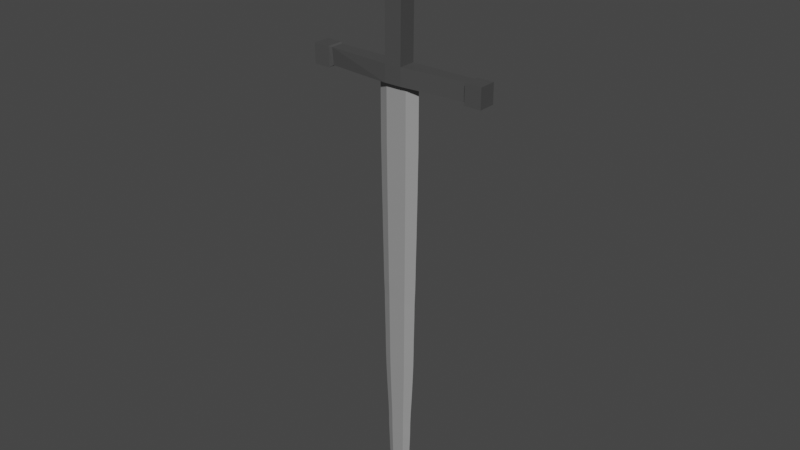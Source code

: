 # Source: sword2ta.blend  (saved by Blender 3.2.14; exported with 4.5.12 LTS)
import bpy
from mathutils import Matrix  # noqa: F401  (used for matrix-valued properties, if any)

bpy.ops.wm.read_factory_settings(use_empty=True)
scene = bpy.context.scene
scene.name = 'Scene'

# ---- collections
col_collection = bpy.data.collections.new('Collection'); scene.collection.children.link(col_collection)

# ---- materials (node trees are filled in below, after node groups)
mat_material_001 = bpy.data.materials.new('Material.001')
mat_material_001.use_transparent_shadow = False
mat_material = bpy.data.materials.new('Material')
mat_material.use_transparent_shadow = False

# ---- material node trees
mat_material_001.use_nodes = True; mat_material_001.node_tree.nodes.clear()
_N = mat_material_001.node_tree.nodes; _L = mat_material_001.node_tree.links
n0 = _N.new('ShaderNodeBsdfPrincipled'); n0.name = 'Principled BSDF'; n0.location = (10, 300)
n0.distribution = 'GGX'
n0.subsurface_method = 'RANDOM_WALK_SKIN'
n0.inputs[0].default_value = (0.06998, 0.06998, 0.06998, 1.0)
n0.inputs[3].default_value = 1.45
n0.inputs[27].default_value = (0.0, 0.0, 0.0, 1.0)
n0.inputs[28].default_value = 1.0
n1 = _N.new('ShaderNodeOutputMaterial'); n1.name = 'Material Output'; n1.location = (300, 300)
_L.new(n0.outputs[0], n1.inputs[0])
n1.is_active_output = True
mat_material.use_nodes = True; mat_material.node_tree.nodes.clear()
_N = mat_material.node_tree.nodes; _L = mat_material.node_tree.links
n0 = _N.new('ShaderNodeBsdfPrincipled'); n0.name = 'Principled BSDF'; n0.location = (10, 300)
n0.distribution = 'GGX'
n0.subsurface_method = 'RANDOM_WALK_SKIN'
n0.inputs[0].default_value = (0.3108, 0.3108, 0.3108, 1.0)
n0.inputs[3].default_value = 1.45
n0.inputs[27].default_value = (0.0, 0.0, 0.0, 1.0)
n0.inputs[28].default_value = 1.0
n1 = _N.new('ShaderNodeOutputMaterial'); n1.name = 'Material Output'; n1.location = (300, 300)
_L.new(n0.outputs[0], n1.inputs[0])
n1.is_active_output = True

# ---- world
world_world = bpy.data.worlds.new('World'); scene.world = world_world
world_world.use_nodes = True; world_world.node_tree.nodes.clear()
_N = world_world.node_tree.nodes; _L = world_world.node_tree.links
n0 = _N.new('ShaderNodeOutputWorld'); n0.name = 'World Output'; n0.location = (300, 300)
n1 = _N.new('ShaderNodeBackground'); n1.name = 'Background'; n1.location = (10, 300)
n1.inputs[0].default_value = (0.05088, 0.05088, 0.05088, 1.0)
_L.new(n1.outputs[0], n0.inputs[0])
n0.is_active_output = True
world_world.color = (0.05088, 0.05088, 0.05088)
world_world.use_sun_shadow = False
world_world.sun_shadow_jitter_overblur = 0.0

# ---- meshes
me_cube = bpy.data.meshes.new('Cube')
me_cube.from_pydata([(-1.0, -1.0, -1.0), (-1.0, -1.0, 1.0), (-1.0, 1.0, -1.0), (-1.0, 1.0, 1.0), (1.0, -1.0, -1.0), (1.0, -1.0, 1.0), (1.0, 1.0, -1.0), (1.0, 1.0, 1.0), (-0.8727, -0.8727, -1.169), (-0.8727, 0.8727, -1.169), (0.8727, -0.8727, -1.169), (0.8727, 0.8727, -1.169), (-0.8727, -0.9996, -15.34), (-0.8727, 0.7458, -15.34), (0.8727, -0.9996, -15.32), (0.8727, 0.7458, -15.32), (0.8727, -0.9996, -13.56), (0.8727, 0.7458, -13.56), (-0.8727, 0.7458, -13.6), (-0.8727, -0.9996, -13.6), (9.299, -0.8727, -15.44), (9.299, 0.8727, -15.44), (9.299, -0.8727, -13.44), (9.299, 0.8727, -13.44), (-9.311, -0.8727, -15.47), (-9.311, 0.8727, -15.47), (-9.311, 0.8727, -13.47), (-9.311, -0.8727, -13.47), (7.615, 0.8727, -15.44), (7.615, -0.8727, -15.44), (7.615, 0.8727, -13.44), (7.615, -0.8727, -13.44), (-7.627, 0.8727, -13.47), (-7.627, -0.8727, -13.47), (-7.627, 0.8727, -15.47), (-7.627, -0.8727, -15.47), (7.473, -0.4031, -15.31), (7.473, -0.4031, -13.56), (7.473, 0.7458, -15.31), (7.473, 0.7458, -13.56), (-7.485, -0.5615, -13.6), (-7.485, 0.7458, -13.6), (-7.485, 0.7458, -15.35), (-7.485, -0.4031, -15.35), (-2.239, -9.513e-08, -18.06), (-2.239, -9.513e-08, -14.79), (-1.151, 0.4733, -18.06), (-1.151, 0.4733, -14.79), (1.025, 0.4733, -18.06), (1.025, 0.4733, -14.79), (2.113, 4.735e-08, -18.06), (2.113, 4.735e-08, -14.79), (1.025, -0.4733, -18.06), (1.025, -0.4733, -14.79), (-1.151, -0.4733, -18.06), (-1.151, -0.4733, -14.79), (-0.06305, -4.072e-09, -59.67), (-2.239, -9.513e-08, -20.02), (-2.239, -9.513e-08, -21.46), (-2.211, -9.411e-08, -22.89), (-2.192, -9.343e-08, -24.32), (-2.173, -9.278e-08, -25.76), (-2.147, -9.186e-08, -27.19), (-2.117, -9.078e-08, -28.63), (-2.098, -9.009e-08, -30.06), (-2.068, -8.906e-08, -31.5), (-2.035, -8.788e-08, -32.93), (-2.015, -8.717e-08, -34.37), (-1.984, -8.605e-08, -35.8), (-1.924, -8.393e-08, -37.24), (-1.912, -8.348e-08, -38.67), (-1.883, -8.248e-08, -40.11), (-1.85, -8.13e-08, -41.54), (-1.838, -8.085e-08, -42.98), (-1.809, -7.984e-08, -44.41), (-1.755, -7.792e-08, -45.85), (-1.687, -7.549e-08, -47.28), (-1.611, -7.28e-08, -48.72), (-1.522, -6.933e-08, -50.15), (-1.464, -6.759e-08, -51.59), (-1.448, -6.702e-08, -53.02), (-1.384, -6.474e-08, -54.46), (-1.329, -6.278e-08, -55.89), (-1.22, -5.89e-08, -57.33), (-0.8696, -4.519e-08, -58.76), (-0.4663, -0.1754, -58.76), (-0.6415, -0.2516, -57.33), (-0.696, -0.2753, -55.89), (-0.7236, -0.2873, -54.46), (-0.7556, -0.3012, -53.02), (-0.7638, -0.3048, -51.59), (-0.7926, -0.3173, -50.15), (-0.8369, -0.3366, -48.72), (-0.8749, -0.3531, -47.28), (-0.9091, -0.368, -45.85), (-0.936, -0.3797, -44.41), (-0.9503, -0.3859, -42.98), (-0.9566, -0.3887, -41.54), (-0.9732, -0.3959, -40.11), (-0.9873, -0.402, -38.67), (-0.9936, -0.4047, -37.24), (-1.024, -0.4178, -35.8), (-1.039, -0.4246, -34.37), (-1.049, -0.4289, -32.93), (-1.066, -0.4361, -31.5), (-1.08, -0.4425, -30.06), (-1.09, -0.4467, -28.63), (-1.105, -0.4533, -27.19), (-1.118, -0.4589, -25.76), (-1.127, -0.4629, -24.32), (-1.137, -0.467, -22.89), (-1.151, -0.4733, -21.46), (-1.151, -0.4733, -20.02), (1.025, -0.4733, -20.02), (1.025, -0.4733, -21.46), (1.011, -0.467, -22.89), (1.001, -0.4629, -24.32), (0.9921, -0.4589, -25.76), (0.9791, -0.4533, -27.19), (0.964, -0.4467, -28.63), (0.9542, -0.4425, -30.06), (0.9396, -0.4361, -31.5), (0.923, -0.4289, -32.93), (0.9131, -0.4246, -34.37), (0.8974, -0.4178, -35.8), (0.8675, -0.4047, -37.24), (0.8612, -0.402, -38.67), (0.8471, -0.3959, -40.11), (0.8305, -0.3887, -41.54), (0.8242, -0.3859, -42.98), (0.8099, -0.3797, -44.41), (0.783, -0.368, -45.85), (0.7488, -0.3531, -47.28), (0.7108, -0.3366, -48.72), (0.6664, -0.3173, -50.15), (0.6377, -0.3048, -51.59), (0.6295, -0.3012, -53.02), (0.5975, -0.2873, -54.46), (0.5699, -0.2753, -55.89), (0.5154, -0.2516, -57.33), (0.3402, -0.1754, -58.76), (0.7435, 7.612e-09, -58.76), (1.094, 1.683e-08, -57.33), (1.203, 2.01e-08, -55.89), (1.258, 2.175e-08, -54.46), (1.322, 2.367e-08, -53.02), (1.338, 2.415e-08, -51.59), (1.396, 2.619e-08, -50.15), (1.485, 2.854e-08, -48.72), (1.561, 3.081e-08, -47.28), (1.629, 3.285e-08, -45.85), (1.683, 3.447e-08, -44.41), (1.711, 3.532e-08, -42.98), (1.724, 3.57e-08, -41.54), (1.757, 3.67e-08, -40.11), (1.785, 3.754e-08, -38.67), (1.798, 3.791e-08, -37.24), (1.858, 3.97e-08, -35.8), (1.889, 4.064e-08, -34.37), (1.909, 4.124e-08, -32.93), (1.942, 4.223e-08, -31.5), (1.972, 4.311e-08, -30.06), (1.991, 4.369e-08, -28.63), (2.021, 4.459e-08, -27.19), (2.047, 4.537e-08, -25.76), (2.065, 4.592e-08, -24.32), (2.084, 4.649e-08, -22.89), (2.113, 4.735e-08, -21.46), (2.113, 4.735e-08, -20.02), (1.025, 0.4733, -20.02), (1.025, 0.4733, -21.46), (1.011, 0.467, -22.89), (1.001, 0.4629, -24.32), (0.9921, 0.4589, -25.76), (0.9791, 0.4533, -27.19), (0.964, 0.4467, -28.63), (0.9542, 0.4425, -30.06), (0.9396, 0.4361, -31.5), (0.923, 0.4289, -32.93), (0.9131, 0.4246, -34.37), (0.8974, 0.4178, -35.8), (0.8675, 0.4047, -37.24), (0.8612, 0.402, -38.67), (0.8471, 0.3959, -40.11), (0.8305, 0.3887, -41.54), (0.8242, 0.3859, -42.98), (0.8099, 0.3797, -44.41), (0.783, 0.368, -45.85), (0.7488, 0.3531, -47.28), (0.7108, 0.3366, -48.72), (0.6664, 0.3173, -50.15), (0.6377, 0.3048, -51.59), (0.6295, 0.3012, -53.02), (0.5975, 0.2873, -54.46), (0.5699, 0.2753, -55.89), (0.5154, 0.2516, -57.33), (0.3402, 0.1754, -58.76), (-0.4663, 0.1754, -58.76), (-0.6415, 0.2516, -57.33), (-0.696, 0.2753, -55.89), (-0.7236, 0.2873, -54.46), (-0.7556, 0.3012, -53.02), (-0.7638, 0.3048, -51.59), (-0.7926, 0.3173, -50.15), (-0.8369, 0.3366, -48.72), (-0.8749, 0.3531, -47.28), (-0.9091, 0.368, -45.85), (-0.936, 0.3797, -44.41), (-0.9503, 0.3859, -42.98), (-0.9566, 0.3887, -41.54), (-0.9732, 0.3959, -40.11), (-0.9873, 0.402, -38.67), (-0.9936, 0.4047, -37.24), (-1.024, 0.4178, -35.8), (-1.039, 0.4246, -34.37), (-1.049, 0.4289, -32.93), (-1.066, 0.4361, -31.5), (-1.08, 0.4425, -30.06), (-1.09, 0.4467, -28.63), (-1.105, 0.4533, -27.19), (-1.118, 0.4589, -25.76), (-1.127, 0.4629, -24.32), (-1.137, 0.467, -22.89), (-1.151, 0.4733, -21.46), (-1.151, 0.4733, -20.02), (-1.074, -5.328e-08, -58.04), (-0.5683, -0.2198, -58.04), (0.4422, -0.2198, -58.04), (0.9475, 1.288e-08, -58.04), (0.4422, 0.2198, -58.04), (-0.5683, 0.2198, -58.04)], [], [(0, 1, 3, 2), (2, 3, 7, 6), (6, 7, 5, 4), (4, 5, 1, 0), (0, 2, 9, 8), (7, 3, 1, 5), (29, 28, 21, 20), (6, 4, 10, 11), (4, 0, 8, 10), (2, 6, 11, 9), (13, 15, 14, 12), (33, 32, 26, 27), (16, 19, 12, 14), (18, 17, 15, 13), (9, 11, 17, 18), (10, 8, 19, 16), (8, 9, 18, 19), (11, 10, 16, 17), (23, 22, 20, 21), (28, 30, 23, 21), (31, 29, 20, 22), (30, 31, 22, 23), (27, 26, 25, 24), (32, 34, 25, 26), (34, 35, 24, 25), (35, 33, 27, 24), (39, 37, 31, 30), (37, 36, 29, 31), (38, 39, 30, 28), (36, 38, 28, 29), (43, 40, 33, 35), (42, 43, 35, 34), (41, 42, 34, 32), (40, 41, 32, 33), (14, 15, 38, 36), (15, 17, 39, 38), (16, 14, 36, 37), (17, 16, 37, 39), (19, 18, 41, 40), (18, 13, 42, 41), (13, 12, 43, 42), (12, 19, 40, 43), (44, 45, 47, 46), (46, 47, 49, 48), (48, 49, 51, 50), (50, 51, 53, 52), (47, 45, 55, 53, 51, 49), (52, 53, 55, 54), (54, 55, 45, 44), (85, 84, 56), (141, 140, 56), (197, 196, 56), (140, 85, 56), (84, 197, 56), (196, 141, 56), (48, 50, 168, 169), (169, 168, 167, 170), (170, 167, 166, 171), (171, 166, 165, 172), (172, 165, 164, 173), (173, 164, 163, 174), (174, 163, 162, 175), (175, 162, 161, 176), (176, 161, 160, 177), (177, 160, 159, 178), (178, 159, 158, 179), (179, 158, 157, 180), (180, 157, 156, 181), (181, 156, 155, 182), (182, 155, 154, 183), (183, 154, 153, 184), (184, 153, 152, 185), (185, 152, 151, 186), (186, 151, 150, 187), (187, 150, 149, 188), (188, 149, 148, 189), (189, 148, 147, 190), (190, 147, 146, 191), (191, 146, 145, 192), (192, 145, 144, 193), (193, 144, 143, 194), (194, 143, 142, 195), (229, 228, 141, 196), (44, 46, 224, 57), (57, 224, 223, 58), (58, 223, 222, 59), (59, 222, 221, 60), (60, 221, 220, 61), (61, 220, 219, 62), (62, 219, 218, 63), (63, 218, 217, 64), (64, 217, 216, 65), (65, 216, 215, 66), (66, 215, 214, 67), (67, 214, 213, 68), (68, 213, 212, 69), (69, 212, 211, 70), (70, 211, 210, 71), (71, 210, 209, 72), (72, 209, 208, 73), (73, 208, 207, 74), (74, 207, 206, 75), (75, 206, 205, 76), (76, 205, 204, 77), (77, 204, 203, 78), (78, 203, 202, 79), (79, 202, 201, 80), (80, 201, 200, 81), (81, 200, 199, 82), (82, 199, 198, 83), (225, 230, 197, 84), (52, 54, 112, 113), (113, 112, 111, 114), (114, 111, 110, 115), (115, 110, 109, 116), (116, 109, 108, 117), (117, 108, 107, 118), (118, 107, 106, 119), (119, 106, 105, 120), (120, 105, 104, 121), (121, 104, 103, 122), (122, 103, 102, 123), (123, 102, 101, 124), (124, 101, 100, 125), (125, 100, 99, 126), (126, 99, 98, 127), (127, 98, 97, 128), (128, 97, 96, 129), (129, 96, 95, 130), (130, 95, 94, 131), (131, 94, 93, 132), (132, 93, 92, 133), (133, 92, 91, 134), (134, 91, 90, 135), (135, 90, 89, 136), (136, 89, 88, 137), (137, 88, 87, 138), (138, 87, 86, 139), (227, 226, 85, 140), (46, 48, 169, 224), (224, 169, 170, 223), (223, 170, 171, 222), (222, 171, 172, 221), (221, 172, 173, 220), (220, 173, 174, 219), (219, 174, 175, 218), (218, 175, 176, 217), (217, 176, 177, 216), (216, 177, 178, 215), (215, 178, 179, 214), (214, 179, 180, 213), (213, 180, 181, 212), (212, 181, 182, 211), (211, 182, 183, 210), (210, 183, 184, 209), (209, 184, 185, 208), (208, 185, 186, 207), (207, 186, 187, 206), (206, 187, 188, 205), (205, 188, 189, 204), (204, 189, 190, 203), (203, 190, 191, 202), (202, 191, 192, 201), (201, 192, 193, 200), (200, 193, 194, 199), (199, 194, 195, 198), (230, 229, 196, 197), (50, 52, 113, 168), (168, 113, 114, 167), (167, 114, 115, 166), (166, 115, 116, 165), (165, 116, 117, 164), (164, 117, 118, 163), (163, 118, 119, 162), (162, 119, 120, 161), (161, 120, 121, 160), (160, 121, 122, 159), (159, 122, 123, 158), (158, 123, 124, 157), (157, 124, 125, 156), (156, 125, 126, 155), (155, 126, 127, 154), (154, 127, 128, 153), (153, 128, 129, 152), (152, 129, 130, 151), (151, 130, 131, 150), (150, 131, 132, 149), (149, 132, 133, 148), (148, 133, 134, 147), (147, 134, 135, 146), (146, 135, 136, 145), (145, 136, 137, 144), (144, 137, 138, 143), (143, 138, 139, 142), (228, 227, 140, 141), (54, 44, 57, 112), (112, 57, 58, 111), (111, 58, 59, 110), (110, 59, 60, 109), (109, 60, 61, 108), (108, 61, 62, 107), (107, 62, 63, 106), (106, 63, 64, 105), (105, 64, 65, 104), (104, 65, 66, 103), (103, 66, 67, 102), (102, 67, 68, 101), (101, 68, 69, 100), (100, 69, 70, 99), (99, 70, 71, 98), (98, 71, 72, 97), (97, 72, 73, 96), (96, 73, 74, 95), (95, 74, 75, 94), (94, 75, 76, 93), (93, 76, 77, 92), (92, 77, 78, 91), (91, 78, 79, 90), (90, 79, 80, 89), (89, 80, 81, 88), (88, 81, 82, 87), (87, 82, 83, 86), (226, 225, 84, 85), (86, 83, 225, 226), (142, 139, 227, 228), (198, 195, 229, 230), (139, 86, 226, 227), (83, 198, 230, 225), (195, 142, 228, 229)])
me_cube.polygons.foreach_set('material_index', [0, 0, 0, 0, 0, 0, 0, 0, 0, 0, 0, 0, 0, 0, 0, 0, 0, 0, 0, 0, 0, 0, 0, 0, 0, 0, 0, 0, 0, 0, 0, 0, 0, 0, 0, 0, 0, 0, 0, 0, 0, 0, 1, 1, 1, 1, 1, 1, 1, 1, 1, 1, 1, 1, 1, 1, 1, 1, 1, 1, 1, 1, 1, 1, 1, 1, 1, 1, 1, 1, 1, 1, 1, 1, 1, 1, 1, 1, 1, 1, 1, 1, 1, 1, 1, 1, 1, 1, 1, 1, 1, 1, 1, 1, 1, 1, 1, 1, 1, 1, 1, 1, 1, 1, 1, 1, 1, 1, 1, 1, 1, 1, 1, 1, 1, 1, 1, 1, 1, 1, 1, 1, 1, 1, 1, 1, 1, 1, 1, 1, 1, 1, 1, 1, 1, 1, 1, 1, 1, 1, 1, 1, 1, 1, 1, 1, 1, 1, 1, 1, 1, 1, 1, 1, 1, 1, 1, 1, 1, 1, 1, 1, 1, 1, 1, 1, 1, 1, 1, 1, 1, 1, 1, 1, 1, 1, 1, 1, 1, 1, 1, 1, 1, 1, 1, 1, 1, 1, 1, 1, 1, 1, 1, 1, 1, 1, 1, 1, 1, 1, 1, 1, 1, 1, 1, 1, 1, 1, 1, 1, 1, 1, 1, 1, 1, 1, 1, 1, 1, 1, 1, 1, 1, 1, 1, 1, 1, 1, 1])
_uv = me_cube.uv_layers.new(name='UVMap')
_uv.uv.foreach_set('vector', [0.375, 0.0, 0.625, 0.0, 0.625, 0.25, 0.375, 0.25, 0.375, 0.25, 0.625, 0.25, 0.625, 0.5, 0.375, 0.5, 0.375, 0.5, 0.625, 0.5, 0.625, 0.75, 0.375, 0.75, 0.375, 0.75, 0.625, 0.75, 0.625, 1.0, 0.375, 1.0, 0.375, 0.0, 0.375, 0.25, 0.375, 0.25, 0.375, 0.0, 0.625, 0.5, 0.875, 0.5, 0.875, 0.75, 0.625, 0.75, 0.375, 0.75, 0.375, 0.5, 0.375, 0.5, 0.375, 0.75, 0.375, 0.5, 0.375, 0.75, 0.375, 0.75, 0.375, 0.5, 0.375, 0.75, 0.375, 1.0, 0.375, 1.0, 0.375, 0.75, 0.375, 0.25, 0.375, 0.5, 0.375, 0.5, 0.375, 0.25, 0.125, 0.5, 0.375, 0.5, 0.375, 0.75, 0.125, 0.75, 0.375, 0.0, 0.375, 0.25, 0.375, 0.25, 0.375, 0.0, 0.375, 0.75, 0.375, 1.0, 0.375, 1.0, 0.375, 0.75, 0.375, 0.25, 0.375, 0.5, 0.375, 0.5, 0.375, 0.25, 0.375, 0.25, 0.375, 0.5, 0.375, 0.5, 0.375, 0.25, 0.375, 0.75, 0.375, 1.0, 0.375, 1.0, 0.375, 0.75, 0.375, 0.0, 0.375, 0.25, 0.375, 0.25, 0.375, 0.0, 0.375, 0.5, 0.375, 0.75, 0.375, 0.75, 0.375, 0.5, 0.375, 0.5, 0.375, 0.75, 0.375, 0.75, 0.375, 0.5, 0.375, 0.5, 0.375, 0.5, 0.375, 0.5, 0.375, 0.5, 0.375, 0.75, 0.375, 0.75, 0.375, 0.75, 0.375, 0.75, 0.375, 0.5, 0.375, 0.75, 0.375, 0.75, 0.375, 0.5, 0.375, 0.0, 0.375, 0.25, 0.375, 0.25, 0.375, 0.0, 0.375, 0.25, 0.375, 0.25, 0.375, 0.25, 0.375, 0.25, 0.125, 0.5, 0.125, 0.75, 0.125, 0.75, 0.125, 0.5, 0.375, 1.0, 0.375, 1.0, 0.375, 1.0, 0.375, 1.0, 0.375, 0.5, 0.375, 0.75, 0.375, 0.75, 0.375, 0.5, 0.375, 0.75, 0.375, 0.75, 0.375, 0.75, 0.375, 0.75, 0.375, 0.5, 0.375, 0.5, 0.375, 0.5, 0.375, 0.5, 0.375, 0.75, 0.375, 0.5, 0.375, 0.5, 0.375, 0.75, 0.375, 1.0, 0.375, 1.0, 0.375, 1.0, 0.375, 1.0, 0.125, 0.5, 0.125, 0.75, 0.125, 0.75, 0.125, 0.5, 0.375, 0.25, 0.375, 0.25, 0.375, 0.25, 0.375, 0.25, 0.375, 0.0, 0.375, 0.25, 0.375, 0.25, 0.375, 0.0, 0.375, 0.75, 0.375, 0.5, 0.375, 0.5, 0.375, 0.75, 0.375, 0.5, 0.375, 0.5, 0.375, 0.5, 0.375, 0.5, 0.375, 0.75, 0.375, 0.75, 0.375, 0.75, 0.375, 0.75, 0.375, 0.5, 0.375, 0.75, 0.375, 0.75, 0.375, 0.5, 0.375, 0.0, 0.375, 0.25, 0.375, 0.25, 0.375, 0.0, 0.375, 0.25, 0.375, 0.25, 0.375, 0.25, 0.375, 0.25, 0.125, 0.5, 0.125, 0.75, 0.125, 0.75, 0.125, 0.5, 0.375, 1.0, 0.375, 1.0, 0.375, 1.0, 0.375, 1.0, 1.0, 0.5, 1.0, 1.0, 0.8333, 1.0, 0.8333, 0.5, 0.8333, 0.5, 0.8333, 1.0, 0.6667, 1.0, 0.6667, 0.5, 0.6667, 0.5, 0.6667, 1.0, 0.5, 1.0, 0.5, 0.5, 0.5, 0.5, 0.5, 1.0, 0.3333, 1.0, 0.3333, 0.5, 0.4578, 0.37, 0.25, 0.49, 0.04215, 0.37, 0.04215, 0.13, 0.25, 0.01, 0.4578, 0.13, 0.3333, 0.5, 0.3333, 1.0, 0.1667, 1.0, 0.1667, 0.5, 0.1667, 0.5, 0.1667, 1.0, -8.941e-08, 1.0, -8.941e-08, 0.5, 0.1667, 0.5, -8.941e-08, 0.5, 0.1667, 0.5, 0.5, 0.5, 0.3333, 0.5, 0.5, 0.5, 0.8333, 0.5, 0.6667, 0.5, 0.8333, 0.5, 0.3333, 0.5, 0.1667, 0.5, 0.3333, 0.5, 1.0, 0.5, 0.8333, 0.5, 1.0, 0.5, 0.6667, 0.5, 0.5, 0.5, 0.6667, 0.5, 0.6667, 0.5, 0.5, 0.5, 0.5, 0.5, 0.6667, 0.5, 0.6667, 0.5, 0.5, 0.5, 0.5, 0.5, 0.6667, 0.5, 0.6667, 0.5, 0.5, 0.5, 0.5, 0.5, 0.6667, 0.5, 0.6667, 0.5, 0.5, 0.5, 0.5, 0.5, 0.6667, 0.5, 0.6667, 0.5, 0.5, 0.5, 0.5, 0.5, 0.6667, 0.5, 0.6667, 0.5, 0.5, 0.5, 0.5, 0.5, 0.6667, 0.5, 0.6667, 0.5, 0.5, 0.5, 0.5, 0.5, 0.6667, 0.5, 0.6667, 0.5, 0.5, 0.5, 0.5, 0.5, 0.6667, 0.5, 0.6667, 0.5, 0.5, 0.5, 0.5, 0.5, 0.6667, 0.5, 0.6667, 0.5, 0.5, 0.5, 0.5, 0.5, 0.6667, 0.5, 0.6667, 0.5, 0.5, 0.5, 0.5, 0.5, 0.6667, 0.5, 0.6667, 0.5, 0.5, 0.5, 0.5, 0.5, 0.6667, 0.5, 0.6667, 0.5, 0.5, 0.5, 0.5, 0.5, 0.6667, 0.5, 0.6667, 0.5, 0.5, 0.5, 0.5, 0.5, 0.6667, 0.5, 0.6667, 0.5, 0.5, 0.5, 0.5, 0.5, 0.6667, 0.5, 0.6667, 0.5, 0.5, 0.5, 0.5, 0.5, 0.6667, 0.5, 0.6667, 0.5, 0.5, 0.5, 0.5, 0.5, 0.6667, 0.5, 0.6667, 0.5, 0.5, 0.5, 0.5, 0.5, 0.6667, 0.5, 0.6667, 0.5, 0.5, 0.5, 0.5, 0.5, 0.6667, 0.5, 0.6667, 0.5, 0.5, 0.5, 0.5, 0.5, 0.6667, 0.5, 0.6667, 0.5, 0.5, 0.5, 0.5, 0.5, 0.6667, 0.5, 0.6667, 0.5, 0.5, 0.5, 0.5, 0.5, 0.6667, 0.5, 0.6667, 0.5, 0.5, 0.5, 0.5, 0.5, 0.6667, 0.5, 0.6667, 0.5, 0.5, 0.5, 0.5, 0.5, 0.6667, 0.5, 0.6667, 0.5, 0.5, 0.5, 0.5, 0.5, 0.6667, 0.5, 0.6667, 0.5, 0.5, 0.5, 0.5, 0.5, 0.6667, 0.5, 0.6667, 0.5, 0.5, 0.5, 0.5, 0.5, 0.6667, 0.5, 0.6667, 0.5, 0.5, 0.5, 0.5, 0.5, 0.6667, 0.5, 1.0, 0.5, 0.8333, 0.5, 0.8333, 0.5, 1.0, 0.5, 1.0, 0.5, 0.8333, 0.5, 0.8333, 0.5, 1.0, 0.5, 1.0, 0.5, 0.8333, 0.5, 0.8333, 0.5, 1.0, 0.5, 1.0, 0.5, 0.8333, 0.5, 0.8333, 0.5, 1.0, 0.5, 1.0, 0.5, 0.8333, 0.5, 0.8333, 0.5, 1.0, 0.5, 1.0, 0.5, 0.8333, 0.5, 0.8333, 0.5, 1.0, 0.5, 1.0, 0.5, 0.8333, 0.5, 0.8333, 0.5, 1.0, 0.5, 1.0, 0.5, 0.8333, 0.5, 0.8333, 0.5, 1.0, 0.5, 1.0, 0.5, 0.8333, 0.5, 0.8333, 0.5, 1.0, 0.5, 1.0, 0.5, 0.8333, 0.5, 0.8333, 0.5, 1.0, 0.5, 1.0, 0.5, 0.8333, 0.5, 0.8333, 0.5, 1.0, 0.5, 1.0, 0.5, 0.8333, 0.5, 0.8333, 0.5, 1.0, 0.5, 1.0, 0.5, 0.8333, 0.5, 0.8333, 0.5, 1.0, 0.5, 1.0, 0.5, 0.8333, 0.5, 0.8333, 0.5, 1.0, 0.5, 1.0, 0.5, 0.8333, 0.5, 0.8333, 0.5, 1.0, 0.5, 1.0, 0.5, 0.8333, 0.5, 0.8333, 0.5, 1.0, 0.5, 1.0, 0.5, 0.8333, 0.5, 0.8333, 0.5, 1.0, 0.5, 1.0, 0.5, 0.8333, 0.5, 0.8333, 0.5, 1.0, 0.5, 1.0, 0.5, 0.8333, 0.5, 0.8333, 0.5, 1.0, 0.5, 1.0, 0.5, 0.8333, 0.5, 0.8333, 0.5, 1.0, 0.5, 1.0, 0.5, 0.8333, 0.5, 0.8333, 0.5, 1.0, 0.5, 1.0, 0.5, 0.8333, 0.5, 0.8333, 0.5, 1.0, 0.5, 1.0, 0.5, 0.8333, 0.5, 0.8333, 0.5, 1.0, 0.5, 1.0, 0.5, 0.8333, 0.5, 0.8333, 0.5, 1.0, 0.5, 1.0, 0.5, 0.8333, 0.5, 0.8333, 0.5, 1.0, 0.5, 1.0, 0.5, 0.8333, 0.5, 0.8333, 0.5, 1.0, 0.5, 1.0, 0.5, 0.8333, 0.5, 0.8333, 0.5, 1.0, 0.5, 1.0, 0.5, 0.8333, 0.5, 0.8333, 0.5, 1.0, 0.5, 0.3333, 0.5, 0.1667, 0.5, 0.1667, 0.5, 0.3333, 0.5, 0.3333, 0.5, 0.1667, 0.5, 0.1667, 0.5, 0.3333, 0.5, 0.3333, 0.5, 0.1667, 0.5, 0.1667, 0.5, 0.3333, 0.5, 0.3333, 0.5, 0.1667, 0.5, 0.1667, 0.5, 0.3333, 0.5, 0.3333, 0.5, 0.1667, 0.5, 0.1667, 0.5, 0.3333, 0.5, 0.3333, 0.5, 0.1667, 0.5, 0.1667, 0.5, 0.3333, 0.5, 0.3333, 0.5, 0.1667, 0.5, 0.1667, 0.5, 0.3333, 0.5, 0.3333, 0.5, 0.1667, 0.5, 0.1667, 0.5, 0.3333, 0.5, 0.3333, 0.5, 0.1667, 0.5, 0.1667, 0.5, 0.3333, 0.5, 0.3333, 0.5, 0.1667, 0.5, 0.1667, 0.5, 0.3333, 0.5, 0.3333, 0.5, 0.1667, 0.5, 0.1667, 0.5, 0.3333, 0.5, 0.3333, 0.5, 0.1667, 0.5, 0.1667, 0.5, 0.3333, 0.5, 0.3333, 0.5, 0.1667, 0.5, 0.1667, 0.5, 0.3333, 0.5, 0.3333, 0.5, 0.1667, 0.5, 0.1667, 0.5, 0.3333, 0.5, 0.3333, 0.5, 0.1667, 0.5, 0.1667, 0.5, 0.3333, 0.5, 0.3333, 0.5, 0.1667, 0.5, 0.1667, 0.5, 0.3333, 0.5, 0.3333, 0.5, 0.1667, 0.5, 0.1667, 0.5, 0.3333, 0.5, 0.3333, 0.5, 0.1667, 0.5, 0.1667, 0.5, 0.3333, 0.5, 0.3333, 0.5, 0.1667, 0.5, 0.1667, 0.5, 0.3333, 0.5, 0.3333, 0.5, 0.1667, 0.5, 0.1667, 0.5, 0.3333, 0.5, 0.3333, 0.5, 0.1667, 0.5, 0.1667, 0.5, 0.3333, 0.5, 0.3333, 0.5, 0.1667, 0.5, 0.1667, 0.5, 0.3333, 0.5, 0.3333, 0.5, 0.1667, 0.5, 0.1667, 0.5, 0.3333, 0.5, 0.3333, 0.5, 0.1667, 0.5, 0.1667, 0.5, 0.3333, 0.5, 0.3333, 0.5, 0.1667, 0.5, 0.1667, 0.5, 0.3333, 0.5, 0.3333, 0.5, 0.1667, 0.5, 0.1667, 0.5, 0.3333, 0.5, 0.3333, 0.5, 0.1667, 0.5, 0.1667, 0.5, 0.3333, 0.5, 0.3333, 0.5, 0.1667, 0.5, 0.1667, 0.5, 0.3333, 0.5, 0.8333, 0.5, 0.6667, 0.5, 0.6667, 0.5, 0.8333, 0.5, 0.8333, 0.5, 0.6667, 0.5, 0.6667, 0.5, 0.8333, 0.5, 0.8333, 0.5, 0.6667, 0.5, 0.6667, 0.5, 0.8333, 0.5, 0.8333, 0.5, 0.6667, 0.5, 0.6667, 0.5, 0.8333, 0.5, 0.8333, 0.5, 0.6667, 0.5, 0.6667, 0.5, 0.8333, 0.5, 0.8333, 0.5, 0.6667, 0.5, 0.6667, 0.5, 0.8333, 0.5, 0.8333, 0.5, 0.6667, 0.5, 0.6667, 0.5, 0.8333, 0.5, 0.8333, 0.5, 0.6667, 0.5, 0.6667, 0.5, 0.8333, 0.5, 0.8333, 0.5, 0.6667, 0.5, 0.6667, 0.5, 0.8333, 0.5, 0.8333, 0.5, 0.6667, 0.5, 0.6667, 0.5, 0.8333, 0.5, 0.8333, 0.5, 0.6667, 0.5, 0.6667, 0.5, 0.8333, 0.5, 0.8333, 0.5, 0.6667, 0.5, 0.6667, 0.5, 0.8333, 0.5, 0.8333, 0.5, 0.6667, 0.5, 0.6667, 0.5, 0.8333, 0.5, 0.8333, 0.5, 0.6667, 0.5, 0.6667, 0.5, 0.8333, 0.5, 0.8333, 0.5, 0.6667, 0.5, 0.6667, 0.5, 0.8333, 0.5, 0.8333, 0.5, 0.6667, 0.5, 0.6667, 0.5, 0.8333, 0.5, 0.8333, 0.5, 0.6667, 0.5, 0.6667, 0.5, 0.8333, 0.5, 0.8333, 0.5, 0.6667, 0.5, 0.6667, 0.5, 0.8333, 0.5, 0.8333, 0.5, 0.6667, 0.5, 0.6667, 0.5, 0.8333, 0.5, 0.8333, 0.5, 0.6667, 0.5, 0.6667, 0.5, 0.8333, 0.5, 0.8333, 0.5, 0.6667, 0.5, 0.6667, 0.5, 0.8333, 0.5, 0.8333, 0.5, 0.6667, 0.5, 0.6667, 0.5, 0.8333, 0.5, 0.8333, 0.5, 0.6667, 0.5, 0.6667, 0.5, 0.8333, 0.5, 0.8333, 0.5, 0.6667, 0.5, 0.6667, 0.5, 0.8333, 0.5, 0.8333, 0.5, 0.6667, 0.5, 0.6667, 0.5, 0.8333, 0.5, 0.8333, 0.5, 0.6667, 0.5, 0.6667, 0.5, 0.8333, 0.5, 0.8333, 0.5, 0.6667, 0.5, 0.6667, 0.5, 0.8333, 0.5, 0.8333, 0.5, 0.6667, 0.5, 0.6667, 0.5, 0.8333, 0.5, 0.5, 0.5, 0.3333, 0.5, 0.3333, 0.5, 0.5, 0.5, 0.5, 0.5, 0.3333, 0.5, 0.3333, 0.5, 0.5, 0.5, 0.5, 0.5, 0.3333, 0.5, 0.3333, 0.5, 0.5, 0.5, 0.5, 0.5, 0.3333, 0.5, 0.3333, 0.5, 0.5, 0.5, 0.5, 0.5, 0.3333, 0.5, 0.3333, 0.5, 0.5, 0.5, 0.5, 0.5, 0.3333, 0.5, 0.3333, 0.5, 0.5, 0.5, 0.5, 0.5, 0.3333, 0.5, 0.3333, 0.5, 0.5, 0.5, 0.5, 0.5, 0.3333, 0.5, 0.3333, 0.5, 0.5, 0.5, 0.5, 0.5, 0.3333, 0.5, 0.3333, 0.5, 0.5, 0.5, 0.5, 0.5, 0.3333, 0.5, 0.3333, 0.5, 0.5, 0.5, 0.5, 0.5, 0.3333, 0.5, 0.3333, 0.5, 0.5, 0.5, 0.5, 0.5, 0.3333, 0.5, 0.3333, 0.5, 0.5, 0.5, 0.5, 0.5, 0.3333, 0.5, 0.3333, 0.5, 0.5, 0.5, 0.5, 0.5, 0.3333, 0.5, 0.3333, 0.5, 0.5, 0.5, 0.5, 0.5, 0.3333, 0.5, 0.3333, 0.5, 0.5, 0.5, 0.5, 0.5, 0.3333, 0.5, 0.3333, 0.5, 0.5, 0.5, 0.5, 0.5, 0.3333, 0.5, 0.3333, 0.5, 0.5, 0.5, 0.5, 0.5, 0.3333, 0.5, 0.3333, 0.5, 0.5, 0.5, 0.5, 0.5, 0.3333, 0.5, 0.3333, 0.5, 0.5, 0.5, 0.5, 0.5, 0.3333, 0.5, 0.3333, 0.5, 0.5, 0.5, 0.5, 0.5, 0.3333, 0.5, 0.3333, 0.5, 0.5, 0.5, 0.5, 0.5, 0.3333, 0.5, 0.3333, 0.5, 0.5, 0.5, 0.5, 0.5, 0.3333, 0.5, 0.3333, 0.5, 0.5, 0.5, 0.5, 0.5, 0.3333, 0.5, 0.3333, 0.5, 0.5, 0.5, 0.5, 0.5, 0.3333, 0.5, 0.3333, 0.5, 0.5, 0.5, 0.5, 0.5, 0.3333, 0.5, 0.3333, 0.5, 0.5, 0.5, 0.5, 0.5, 0.3333, 0.5, 0.3333, 0.5, 0.5, 0.5, 0.5, 0.5, 0.3333, 0.5, 0.3333, 0.5, 0.5, 0.5, 0.1667, 0.5, -8.941e-08, 0.5, -8.941e-08, 0.5, 0.1667, 0.5, 0.1667, 0.5, -8.941e-08, 0.5, -8.941e-08, 0.5, 0.1667, 0.5, 0.1667, 0.5, -8.941e-08, 0.5, -8.941e-08, 0.5, 0.1667, 0.5, 0.1667, 0.5, -8.941e-08, 0.5, -8.941e-08, 0.5, 0.1667, 0.5, 0.1667, 0.5, -8.941e-08, 0.5, -8.941e-08, 0.5, 0.1667, 0.5, 0.1667, 0.5, -8.941e-08, 0.5, -8.941e-08, 0.5, 0.1667, 0.5, 0.1667, 0.5, -8.941e-08, 0.5, -8.941e-08, 0.5, 0.1667, 0.5, 0.1667, 0.5, -8.941e-08, 0.5, -8.941e-08, 0.5, 0.1667, 0.5, 0.1667, 0.5, -8.941e-08, 0.5, -8.941e-08, 0.5, 0.1667, 0.5, 0.1667, 0.5, -8.941e-08, 0.5, -8.941e-08, 0.5, 0.1667, 0.5, 0.1667, 0.5, -8.941e-08, 0.5, -8.941e-08, 0.5, 0.1667, 0.5, 0.1667, 0.5, -8.941e-08, 0.5, -8.941e-08, 0.5, 0.1667, 0.5, 0.1667, 0.5, -8.941e-08, 0.5, -8.941e-08, 0.5, 0.1667, 0.5, 0.1667, 0.5, -8.941e-08, 0.5, -8.941e-08, 0.5, 0.1667, 0.5, 0.1667, 0.5, -8.941e-08, 0.5, -8.941e-08, 0.5, 0.1667, 0.5, 0.1667, 0.5, -8.941e-08, 0.5, -8.941e-08, 0.5, 0.1667, 0.5, 0.1667, 0.5, -8.941e-08, 0.5, -8.941e-08, 0.5, 0.1667, 0.5, 0.1667, 0.5, -8.941e-08, 0.5, -8.941e-08, 0.5, 0.1667, 0.5, 0.1667, 0.5, -8.941e-08, 0.5, -8.941e-08, 0.5, 0.1667, 0.5, 0.1667, 0.5, -8.941e-08, 0.5, -8.941e-08, 0.5, 0.1667, 0.5, 0.1667, 0.5, -8.941e-08, 0.5, -8.941e-08, 0.5, 0.1667, 0.5, 0.1667, 0.5, -8.941e-08, 0.5, -8.941e-08, 0.5, 0.1667, 0.5, 0.1667, 0.5, -8.941e-08, 0.5, -8.941e-08, 0.5, 0.1667, 0.5, 0.1667, 0.5, -8.941e-08, 0.5, -8.941e-08, 0.5, 0.1667, 0.5, 0.1667, 0.5, -8.941e-08, 0.5, -8.941e-08, 0.5, 0.1667, 0.5, 0.1667, 0.5, -8.941e-08, 0.5, -8.941e-08, 0.5, 0.1667, 0.5, 0.1667, 0.5, -8.941e-08, 0.5, -8.941e-08, 0.5, 0.1667, 0.5, 0.1667, 0.5, -8.941e-08, 0.5, -8.941e-08, 0.5, 0.1667, 0.5, 0.1667, 0.5, -8.941e-08, 0.5, -8.941e-08, 0.5, 0.1667, 0.5, 0.5, 0.5, 0.3333, 0.5, 0.3333, 0.5, 0.5, 0.5, 0.8333, 0.5, 0.6667, 0.5, 0.6667, 0.5, 0.8333, 0.5, 0.3333, 0.5, 0.1667, 0.5, 0.1667, 0.5, 0.3333, 0.5, 1.0, 0.5, 0.8333, 0.5, 0.8333, 0.5, 1.0, 0.5, 0.6667, 0.5, 0.5, 0.5, 0.5, 0.5, 0.6667, 0.5])
me_cube.materials.append(mat_material_001)
me_cube.materials.append(mat_material)
me_cube.update()

# ---- objects
ob_cube = bpy.data.objects.new('Cube', me_cube)

# ---- transforms, parenting, visibility, modifiers, constraints
ob_cube.location = (-0.05088, 0.0, 2.024)
ob_cube.scale = (0.05233, 0.05233, 0.05233)

# ---- collection membership
col_collection.objects.link(ob_cube)

# ---- scene / render settings (as saved in the file)
scene.frame_start = 1; scene.frame_end = 250; scene.frame_set(1)
scene.render.engine = 'BLENDER_EEVEE_NEXT'
scene.cycles.sampling_pattern = 'TABULATED_SOBOL'
scene.cycles.use_light_tree = False
scene.view_settings.view_transform = 'Filmic'
bpy.context.view_layer.update()

# ---- added for rendering (the .blend has no active camera and no usable light): camera, sun
cam_auto = bpy.data.cameras.new('AutoCamera')
cam_auto.lens = 50.0
cam_auto.sensor_width = 36.0
cam_auto.clip_end = 1000.0
ob_auto_camera = bpy.data.objects.new('AutoCamera', cam_auto)
scene.collection.objects.link(ob_auto_camera)
ob_auto_camera.location = (3.02309, -3.68915, 2.94816)
ob_auto_camera.rotation_euler = (1.09748, -7.21219e-08, 0.694738)
scene.camera = ob_auto_camera
light_auto_sun = bpy.data.lights.new('AutoSun', 'SUN')
light_auto_sun.energy = 3.0
light_auto_sun.angle = 0.0523599
ob_auto_sun = bpy.data.objects.new('AutoSun', light_auto_sun)
scene.collection.objects.link(ob_auto_sun)
ob_auto_sun.rotation_euler = (0.872665, 0.174533, 0.523599)
bpy.context.view_layer.update()

